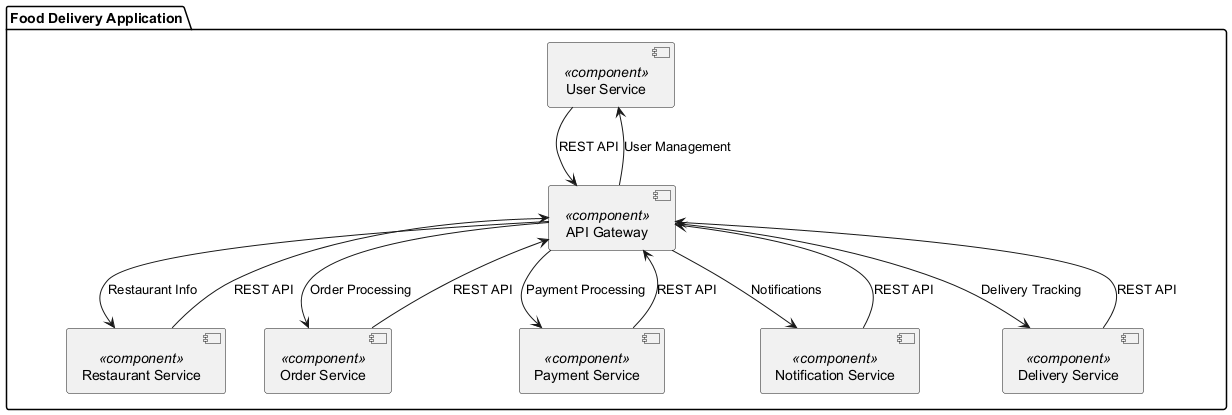

The diagram above was rendered by PlantUML. Its source (embedded in the PNG):
@startuml
package "Food Delivery Application" {
    [User Service] <<component>> 
    [Restaurant Service] <<component>> 
    [Order Service] <<component>> 
    [Payment Service] <<component>> 
    [Notification Service] <<component>> 
    [Delivery Service] <<component>> 
    [API Gateway] <<component>> 

    [User Service] --> [API Gateway] : REST API
    [Restaurant Service] --> [API Gateway] : REST API
    [Order Service] --> [API Gateway] : REST API
    [Payment Service] --> [API Gateway] : REST API
    [Notification Service] --> [API Gateway] : REST API
    [Delivery Service] --> [API Gateway] : REST API

    [API Gateway] --> [User Service] : User Management
    [API Gateway] --> [Restaurant Service] : Restaurant Info
    [API Gateway] --> [Order Service] : Order Processing
    [API Gateway] --> [Payment Service] : Payment Processing
    [API Gateway] --> [Notification Service] : Notifications
    [API Gateway] --> [Delivery Service] : Delivery Tracking
}
@enduml